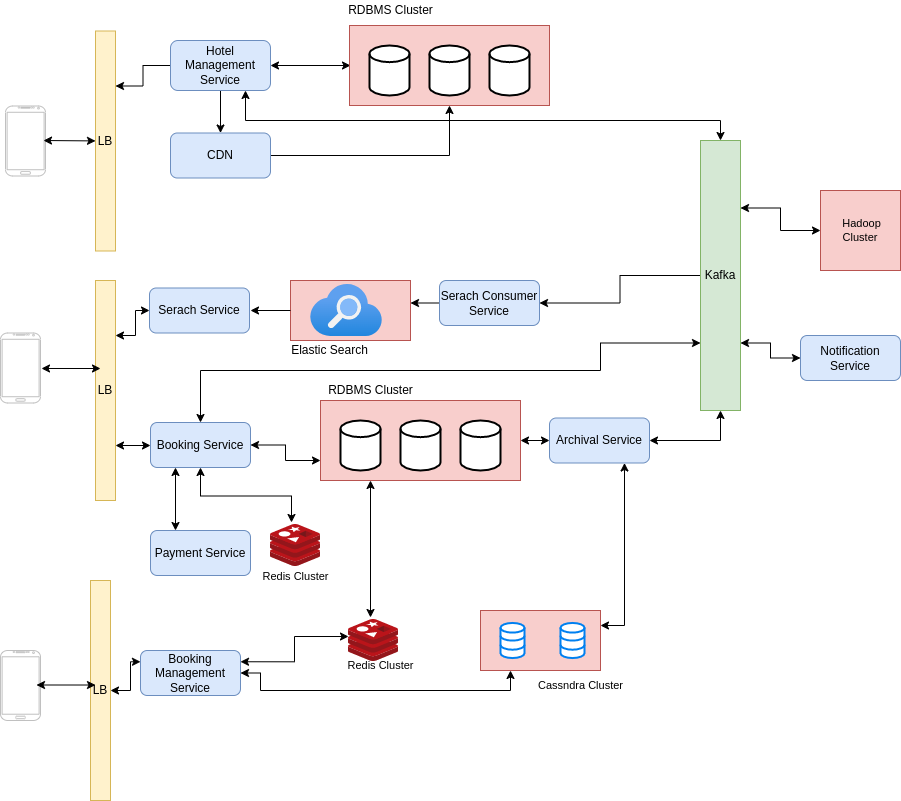

The diagram above was exported from draw.io. Its source (the exported page's mxGraphModel, read from the mxfile embedded in the PNG):
<mxGraphModel dx="1355" dy="878" grid="1" gridSize="10" guides="1" tooltips="1" connect="1" arrows="1" fold="1" page="1" pageScale="1" pageWidth="827" pageHeight="1169" math="0" shadow="0">
  <root>
    <mxCell id="0" />
    <mxCell id="1" parent="0" />
    <mxCell id="9qMWi8tpoGruyXV23hSG-2" value="" style="verticalLabelPosition=bottom;verticalAlign=top;html=1;shadow=0;dashed=0;strokeWidth=1;shape=mxgraph.android.phone2;strokeColor=#c0c0c0;" vertex="1" parent="1">
      <mxGeometry x="75" y="145.5" width="40" height="70" as="geometry" />
    </mxCell>
    <mxCell id="9qMWi8tpoGruyXV23hSG-3" value="LB" style="rounded=0;whiteSpace=wrap;html=1;fillColor=#fff2cc;strokeColor=#d6b656;" vertex="1" parent="1">
      <mxGeometry x="165" y="70.5" width="20" height="220" as="geometry" />
    </mxCell>
    <mxCell id="9qMWi8tpoGruyXV23hSG-16" style="edgeStyle=orthogonalEdgeStyle;rounded=0;orthogonalLoop=1;jettySize=auto;html=1;exitX=0.5;exitY=1;exitDx=0;exitDy=0;entryX=0.5;entryY=0;entryDx=0;entryDy=0;" edge="1" parent="1" source="9qMWi8tpoGruyXV23hSG-4" target="9qMWi8tpoGruyXV23hSG-15">
      <mxGeometry relative="1" as="geometry" />
    </mxCell>
    <mxCell id="9qMWi8tpoGruyXV23hSG-18" style="edgeStyle=orthogonalEdgeStyle;rounded=0;orthogonalLoop=1;jettySize=auto;html=1;exitX=1;exitY=0.5;exitDx=0;exitDy=0;startArrow=classic;" edge="1" parent="1" source="9qMWi8tpoGruyXV23hSG-4">
      <mxGeometry relative="1" as="geometry">
        <mxPoint x="420" y="105" as="targetPoint" />
      </mxGeometry>
    </mxCell>
    <mxCell id="9qMWi8tpoGruyXV23hSG-22" style="edgeStyle=orthogonalEdgeStyle;rounded=0;orthogonalLoop=1;jettySize=auto;html=1;exitX=0;exitY=0.5;exitDx=0;exitDy=0;entryX=1;entryY=0.25;entryDx=0;entryDy=0;" edge="1" parent="1" source="9qMWi8tpoGruyXV23hSG-4" target="9qMWi8tpoGruyXV23hSG-3">
      <mxGeometry relative="1" as="geometry" />
    </mxCell>
    <mxCell id="9qMWi8tpoGruyXV23hSG-59" style="edgeStyle=orthogonalEdgeStyle;shape=connector;rounded=0;orthogonalLoop=1;jettySize=auto;html=1;exitX=0.75;exitY=1;exitDx=0;exitDy=0;labelBackgroundColor=default;fontFamily=Helvetica;fontSize=11;fontColor=default;startArrow=classic;endArrow=classic;strokeColor=default;" edge="1" parent="1" source="9qMWi8tpoGruyXV23hSG-4" target="9qMWi8tpoGruyXV23hSG-14">
      <mxGeometry relative="1" as="geometry">
        <Array as="points">
          <mxPoint x="315" y="160" />
          <mxPoint x="790" y="160" />
        </Array>
      </mxGeometry>
    </mxCell>
    <mxCell id="9qMWi8tpoGruyXV23hSG-4" value="Hotel Management Service" style="rounded=1;whiteSpace=wrap;html=1;fillColor=#dae8fc;strokeColor=#6c8ebf;" vertex="1" parent="1">
      <mxGeometry x="240" y="80" width="100" height="50" as="geometry" />
    </mxCell>
    <mxCell id="9qMWi8tpoGruyXV23hSG-12" value="" style="group" vertex="1" connectable="0" parent="1">
      <mxGeometry x="419" y="65" width="200" height="80" as="geometry" />
    </mxCell>
    <mxCell id="9qMWi8tpoGruyXV23hSG-11" value="" style="rounded=0;whiteSpace=wrap;html=1;fillColor=#f8cecc;strokeColor=#b85450;" vertex="1" parent="9qMWi8tpoGruyXV23hSG-12">
      <mxGeometry width="200" height="80" as="geometry" />
    </mxCell>
    <mxCell id="9qMWi8tpoGruyXV23hSG-8" value="" style="strokeWidth=2;html=1;shape=mxgraph.flowchart.database;whiteSpace=wrap;" vertex="1" parent="9qMWi8tpoGruyXV23hSG-12">
      <mxGeometry x="20" y="20" width="40" height="50" as="geometry" />
    </mxCell>
    <mxCell id="9qMWi8tpoGruyXV23hSG-9" value="" style="strokeWidth=2;html=1;shape=mxgraph.flowchart.database;whiteSpace=wrap;" vertex="1" parent="9qMWi8tpoGruyXV23hSG-12">
      <mxGeometry x="80" y="20" width="40" height="50" as="geometry" />
    </mxCell>
    <mxCell id="9qMWi8tpoGruyXV23hSG-10" value="" style="strokeWidth=2;html=1;shape=mxgraph.flowchart.database;whiteSpace=wrap;" vertex="1" parent="9qMWi8tpoGruyXV23hSG-12">
      <mxGeometry x="140" y="20" width="40" height="50" as="geometry" />
    </mxCell>
    <mxCell id="9qMWi8tpoGruyXV23hSG-13" value="RDBMS Cluster" style="text;html=1;align=center;verticalAlign=middle;resizable=0;points=[];autosize=1;strokeColor=none;fillColor=none;" vertex="1" parent="1">
      <mxGeometry x="410" y="40" width="100" height="20" as="geometry" />
    </mxCell>
    <mxCell id="9qMWi8tpoGruyXV23hSG-30" style="edgeStyle=orthogonalEdgeStyle;rounded=0;orthogonalLoop=1;jettySize=auto;html=1;exitX=0;exitY=0.5;exitDx=0;exitDy=0;entryX=1;entryY=0.5;entryDx=0;entryDy=0;" edge="1" parent="1" source="9qMWi8tpoGruyXV23hSG-14" target="9qMWi8tpoGruyXV23hSG-24">
      <mxGeometry relative="1" as="geometry" />
    </mxCell>
    <mxCell id="9qMWi8tpoGruyXV23hSG-71" style="edgeStyle=orthogonalEdgeStyle;shape=connector;rounded=0;orthogonalLoop=1;jettySize=auto;html=1;exitX=1;exitY=0.75;exitDx=0;exitDy=0;entryX=0;entryY=0.5;entryDx=0;entryDy=0;labelBackgroundColor=default;fontFamily=Helvetica;fontSize=11;fontColor=default;startArrow=classic;endArrow=classic;strokeColor=default;" edge="1" parent="1" source="9qMWi8tpoGruyXV23hSG-14" target="9qMWi8tpoGruyXV23hSG-70">
      <mxGeometry relative="1" as="geometry" />
    </mxCell>
    <mxCell id="9qMWi8tpoGruyXV23hSG-73" style="edgeStyle=orthogonalEdgeStyle;shape=connector;rounded=0;orthogonalLoop=1;jettySize=auto;html=1;exitX=1;exitY=0.25;exitDx=0;exitDy=0;entryX=0;entryY=0.5;entryDx=0;entryDy=0;labelBackgroundColor=default;fontFamily=Helvetica;fontSize=11;fontColor=default;startArrow=classic;endArrow=classic;strokeColor=default;" edge="1" parent="1" source="9qMWi8tpoGruyXV23hSG-14" target="9qMWi8tpoGruyXV23hSG-72">
      <mxGeometry relative="1" as="geometry" />
    </mxCell>
    <mxCell id="9qMWi8tpoGruyXV23hSG-14" value="Kafka" style="rounded=0;whiteSpace=wrap;html=1;fillColor=#d5e8d4;strokeColor=#82b366;" vertex="1" parent="1">
      <mxGeometry x="770" y="180" width="40" height="270" as="geometry" />
    </mxCell>
    <mxCell id="9qMWi8tpoGruyXV23hSG-20" style="edgeStyle=orthogonalEdgeStyle;rounded=0;orthogonalLoop=1;jettySize=auto;html=1;exitX=1;exitY=0.5;exitDx=0;exitDy=0;" edge="1" parent="1" source="9qMWi8tpoGruyXV23hSG-15" target="9qMWi8tpoGruyXV23hSG-11">
      <mxGeometry relative="1" as="geometry" />
    </mxCell>
    <mxCell id="9qMWi8tpoGruyXV23hSG-15" value="CDN" style="rounded=1;whiteSpace=wrap;html=1;fillColor=#dae8fc;strokeColor=#6c8ebf;" vertex="1" parent="1">
      <mxGeometry x="240" y="172.5" width="100" height="45" as="geometry" />
    </mxCell>
    <mxCell id="9qMWi8tpoGruyXV23hSG-21" value="" style="endArrow=classic;startArrow=classic;html=1;rounded=0;exitX=0.95;exitY=0.493;exitDx=0;exitDy=0;exitPerimeter=0;" edge="1" parent="1" source="9qMWi8tpoGruyXV23hSG-2" target="9qMWi8tpoGruyXV23hSG-3">
      <mxGeometry width="50" height="50" relative="1" as="geometry">
        <mxPoint x="375" y="310" as="sourcePoint" />
        <mxPoint x="425" y="260" as="targetPoint" />
      </mxGeometry>
    </mxCell>
    <mxCell id="9qMWi8tpoGruyXV23hSG-32" style="edgeStyle=orthogonalEdgeStyle;rounded=0;orthogonalLoop=1;jettySize=auto;html=1;exitX=0;exitY=0.5;exitDx=0;exitDy=0;" edge="1" parent="1" source="9qMWi8tpoGruyXV23hSG-24">
      <mxGeometry relative="1" as="geometry">
        <mxPoint x="480" y="343" as="targetPoint" />
      </mxGeometry>
    </mxCell>
    <mxCell id="9qMWi8tpoGruyXV23hSG-24" value="Serach Consumer Service" style="rounded=1;whiteSpace=wrap;html=1;fillColor=#dae8fc;strokeColor=#6c8ebf;" vertex="1" parent="1">
      <mxGeometry x="509" y="320" width="100" height="45" as="geometry" />
    </mxCell>
    <mxCell id="9qMWi8tpoGruyXV23hSG-27" value="" style="group" vertex="1" connectable="0" parent="1">
      <mxGeometry x="360" y="320" width="120" height="60" as="geometry" />
    </mxCell>
    <mxCell id="9qMWi8tpoGruyXV23hSG-25" value="" style="rounded=0;whiteSpace=wrap;html=1;fillColor=#f8cecc;strokeColor=#b85450;" vertex="1" parent="9qMWi8tpoGruyXV23hSG-27">
      <mxGeometry width="120" height="60" as="geometry" />
    </mxCell>
    <mxCell id="9qMWi8tpoGruyXV23hSG-26" value="" style="aspect=fixed;html=1;points=[];align=center;image;fontSize=12;image=img/lib/azure2/app_services/Search_Services.svg;" vertex="1" parent="9qMWi8tpoGruyXV23hSG-27">
      <mxGeometry x="20" y="4" width="72" height="52" as="geometry" />
    </mxCell>
    <mxCell id="9qMWi8tpoGruyXV23hSG-29" value="Elastic Search" style="text;html=1;align=center;verticalAlign=middle;resizable=0;points=[];autosize=1;strokeColor=none;fillColor=none;" vertex="1" parent="1">
      <mxGeometry x="354" y="380" width="90" height="20" as="geometry" />
    </mxCell>
    <mxCell id="9qMWi8tpoGruyXV23hSG-31" value="Serach Service" style="rounded=1;whiteSpace=wrap;html=1;fillColor=#dae8fc;strokeColor=#6c8ebf;" vertex="1" parent="1">
      <mxGeometry x="219" y="327.5" width="100" height="45" as="geometry" />
    </mxCell>
    <mxCell id="9qMWi8tpoGruyXV23hSG-33" style="edgeStyle=orthogonalEdgeStyle;rounded=0;orthogonalLoop=1;jettySize=auto;html=1;exitX=0;exitY=0.5;exitDx=0;exitDy=0;" edge="1" parent="1" source="9qMWi8tpoGruyXV23hSG-25">
      <mxGeometry relative="1" as="geometry">
        <mxPoint x="320" y="350" as="targetPoint" />
      </mxGeometry>
    </mxCell>
    <mxCell id="9qMWi8tpoGruyXV23hSG-37" style="edgeStyle=orthogonalEdgeStyle;rounded=0;orthogonalLoop=1;jettySize=auto;html=1;exitX=1;exitY=0.25;exitDx=0;exitDy=0;entryX=0;entryY=0.5;entryDx=0;entryDy=0;startArrow=classic;" edge="1" parent="1" source="9qMWi8tpoGruyXV23hSG-34" target="9qMWi8tpoGruyXV23hSG-31">
      <mxGeometry relative="1" as="geometry" />
    </mxCell>
    <mxCell id="9qMWi8tpoGruyXV23hSG-39" style="edgeStyle=orthogonalEdgeStyle;shape=connector;rounded=0;orthogonalLoop=1;jettySize=auto;html=1;exitX=1;exitY=0.75;exitDx=0;exitDy=0;entryX=0;entryY=0.5;entryDx=0;entryDy=0;labelBackgroundColor=default;fontFamily=Helvetica;fontSize=11;fontColor=default;startArrow=classic;endArrow=classic;strokeColor=default;" edge="1" parent="1" source="9qMWi8tpoGruyXV23hSG-34" target="9qMWi8tpoGruyXV23hSG-36">
      <mxGeometry relative="1" as="geometry" />
    </mxCell>
    <mxCell id="9qMWi8tpoGruyXV23hSG-34" value="LB" style="rounded=0;whiteSpace=wrap;html=1;fillColor=#fff2cc;strokeColor=#d6b656;" vertex="1" parent="1">
      <mxGeometry x="165" y="320" width="20" height="220" as="geometry" />
    </mxCell>
    <mxCell id="9qMWi8tpoGruyXV23hSG-46" style="edgeStyle=orthogonalEdgeStyle;shape=connector;rounded=0;orthogonalLoop=1;jettySize=auto;html=1;exitX=1;exitY=0.5;exitDx=0;exitDy=0;entryX=0;entryY=0.75;entryDx=0;entryDy=0;labelBackgroundColor=default;fontFamily=Helvetica;fontSize=11;fontColor=default;startArrow=classic;endArrow=classic;strokeColor=default;" edge="1" parent="1" source="9qMWi8tpoGruyXV23hSG-36" target="9qMWi8tpoGruyXV23hSG-41">
      <mxGeometry relative="1" as="geometry" />
    </mxCell>
    <mxCell id="9qMWi8tpoGruyXV23hSG-50" style="edgeStyle=orthogonalEdgeStyle;shape=connector;rounded=0;orthogonalLoop=1;jettySize=auto;html=1;exitX=0.5;exitY=1;exitDx=0;exitDy=0;entryX=0.42;entryY=-0.048;entryDx=0;entryDy=0;entryPerimeter=0;labelBackgroundColor=default;fontFamily=Helvetica;fontSize=11;fontColor=default;startArrow=classic;endArrow=classic;strokeColor=default;" edge="1" parent="1" source="9qMWi8tpoGruyXV23hSG-36" target="9qMWi8tpoGruyXV23hSG-47">
      <mxGeometry relative="1" as="geometry" />
    </mxCell>
    <mxCell id="9qMWi8tpoGruyXV23hSG-52" style="edgeStyle=orthogonalEdgeStyle;shape=connector;rounded=0;orthogonalLoop=1;jettySize=auto;html=1;exitX=0.5;exitY=0;exitDx=0;exitDy=0;entryX=0;entryY=0.75;entryDx=0;entryDy=0;labelBackgroundColor=default;fontFamily=Helvetica;fontSize=11;fontColor=default;startArrow=classic;endArrow=classic;strokeColor=default;" edge="1" parent="1" source="9qMWi8tpoGruyXV23hSG-36" target="9qMWi8tpoGruyXV23hSG-14">
      <mxGeometry relative="1" as="geometry">
        <Array as="points">
          <mxPoint x="270" y="410" />
          <mxPoint x="670" y="410" />
        </Array>
      </mxGeometry>
    </mxCell>
    <mxCell id="9qMWi8tpoGruyXV23hSG-54" style="edgeStyle=orthogonalEdgeStyle;shape=connector;rounded=0;orthogonalLoop=1;jettySize=auto;html=1;exitX=0.25;exitY=1;exitDx=0;exitDy=0;entryX=0.25;entryY=0;entryDx=0;entryDy=0;labelBackgroundColor=default;fontFamily=Helvetica;fontSize=11;fontColor=default;startArrow=classic;endArrow=classic;strokeColor=default;" edge="1" parent="1" source="9qMWi8tpoGruyXV23hSG-36" target="9qMWi8tpoGruyXV23hSG-53">
      <mxGeometry relative="1" as="geometry" />
    </mxCell>
    <mxCell id="9qMWi8tpoGruyXV23hSG-36" value="Booking Service" style="rounded=1;whiteSpace=wrap;html=1;fillColor=#dae8fc;strokeColor=#6c8ebf;" vertex="1" parent="1">
      <mxGeometry x="220" y="462" width="100" height="45" as="geometry" />
    </mxCell>
    <mxCell id="9qMWi8tpoGruyXV23hSG-40" value="" style="group" vertex="1" connectable="0" parent="1">
      <mxGeometry x="390" y="440" width="200" height="80" as="geometry" />
    </mxCell>
    <mxCell id="9qMWi8tpoGruyXV23hSG-41" value="" style="rounded=0;whiteSpace=wrap;html=1;fillColor=#f8cecc;strokeColor=#b85450;" vertex="1" parent="9qMWi8tpoGruyXV23hSG-40">
      <mxGeometry width="200" height="80" as="geometry" />
    </mxCell>
    <mxCell id="9qMWi8tpoGruyXV23hSG-42" value="" style="strokeWidth=2;html=1;shape=mxgraph.flowchart.database;whiteSpace=wrap;" vertex="1" parent="9qMWi8tpoGruyXV23hSG-40">
      <mxGeometry x="20" y="20" width="40" height="50" as="geometry" />
    </mxCell>
    <mxCell id="9qMWi8tpoGruyXV23hSG-43" value="" style="strokeWidth=2;html=1;shape=mxgraph.flowchart.database;whiteSpace=wrap;" vertex="1" parent="9qMWi8tpoGruyXV23hSG-40">
      <mxGeometry x="80" y="20" width="40" height="50" as="geometry" />
    </mxCell>
    <mxCell id="9qMWi8tpoGruyXV23hSG-44" value="" style="strokeWidth=2;html=1;shape=mxgraph.flowchart.database;whiteSpace=wrap;" vertex="1" parent="9qMWi8tpoGruyXV23hSG-40">
      <mxGeometry x="140" y="20" width="40" height="50" as="geometry" />
    </mxCell>
    <mxCell id="9qMWi8tpoGruyXV23hSG-47" value="" style="sketch=0;aspect=fixed;html=1;points=[];align=center;image;fontSize=12;image=img/lib/mscae/Cache_Redis_Product.svg;fontFamily=Helvetica;fontColor=default;" vertex="1" parent="1">
      <mxGeometry x="340" y="564" width="50" height="42" as="geometry" />
    </mxCell>
    <mxCell id="9qMWi8tpoGruyXV23hSG-51" value="&lt;span style=&quot;font-size: 12px&quot;&gt;RDBMS Cluster&lt;/span&gt;" style="text;html=1;align=center;verticalAlign=middle;resizable=0;points=[];autosize=1;strokeColor=none;fillColor=none;fontSize=11;fontFamily=Helvetica;fontColor=default;" vertex="1" parent="1">
      <mxGeometry x="390" y="420" width="100" height="20" as="geometry" />
    </mxCell>
    <mxCell id="9qMWi8tpoGruyXV23hSG-53" value="Payment Service" style="rounded=1;whiteSpace=wrap;html=1;fillColor=#dae8fc;strokeColor=#6c8ebf;" vertex="1" parent="1">
      <mxGeometry x="220" y="570" width="100" height="45" as="geometry" />
    </mxCell>
    <mxCell id="9qMWi8tpoGruyXV23hSG-58" style="edgeStyle=orthogonalEdgeStyle;shape=connector;rounded=0;orthogonalLoop=1;jettySize=auto;html=1;exitX=1;exitY=0.5;exitDx=0;exitDy=0;entryX=0.5;entryY=1;entryDx=0;entryDy=0;labelBackgroundColor=default;fontFamily=Helvetica;fontSize=11;fontColor=default;startArrow=classic;endArrow=classic;strokeColor=default;" edge="1" parent="1" source="9qMWi8tpoGruyXV23hSG-55" target="9qMWi8tpoGruyXV23hSG-14">
      <mxGeometry relative="1" as="geometry" />
    </mxCell>
    <mxCell id="9qMWi8tpoGruyXV23hSG-69" style="edgeStyle=orthogonalEdgeStyle;shape=connector;rounded=0;orthogonalLoop=1;jettySize=auto;html=1;exitX=0.75;exitY=1;exitDx=0;exitDy=0;entryX=1;entryY=0.25;entryDx=0;entryDy=0;labelBackgroundColor=default;fontFamily=Helvetica;fontSize=11;fontColor=default;startArrow=classic;endArrow=classic;strokeColor=default;" edge="1" parent="1" source="9qMWi8tpoGruyXV23hSG-55" target="9qMWi8tpoGruyXV23hSG-63">
      <mxGeometry relative="1" as="geometry" />
    </mxCell>
    <mxCell id="9qMWi8tpoGruyXV23hSG-55" value="Archival Service" style="rounded=1;whiteSpace=wrap;html=1;fillColor=#dae8fc;strokeColor=#6c8ebf;" vertex="1" parent="1">
      <mxGeometry x="619" y="457.5" width="100" height="45" as="geometry" />
    </mxCell>
    <mxCell id="9qMWi8tpoGruyXV23hSG-57" style="edgeStyle=orthogonalEdgeStyle;shape=connector;rounded=0;orthogonalLoop=1;jettySize=auto;html=1;exitX=1;exitY=0.5;exitDx=0;exitDy=0;labelBackgroundColor=default;fontFamily=Helvetica;fontSize=11;fontColor=default;startArrow=classic;endArrow=classic;strokeColor=default;" edge="1" parent="1" source="9qMWi8tpoGruyXV23hSG-41" target="9qMWi8tpoGruyXV23hSG-55">
      <mxGeometry relative="1" as="geometry" />
    </mxCell>
    <mxCell id="9qMWi8tpoGruyXV23hSG-60" value="" style="verticalLabelPosition=bottom;verticalAlign=top;html=1;shadow=0;dashed=0;strokeWidth=1;shape=mxgraph.android.phone2;strokeColor=#c0c0c0;" vertex="1" parent="1">
      <mxGeometry x="70" y="372.5" width="40" height="70" as="geometry" />
    </mxCell>
    <mxCell id="9qMWi8tpoGruyXV23hSG-61" value="" style="endArrow=classic;startArrow=classic;html=1;rounded=0;labelBackgroundColor=default;fontFamily=Helvetica;fontSize=11;fontColor=default;strokeColor=default;shape=connector;exitX=1.025;exitY=0.507;exitDx=0;exitDy=0;exitPerimeter=0;entryX=0.25;entryY=0.4;entryDx=0;entryDy=0;entryPerimeter=0;" edge="1" parent="1" source="9qMWi8tpoGruyXV23hSG-60" target="9qMWi8tpoGruyXV23hSG-34">
      <mxGeometry width="50" height="50" relative="1" as="geometry">
        <mxPoint x="390" y="330" as="sourcePoint" />
        <mxPoint x="440" y="280" as="targetPoint" />
      </mxGeometry>
    </mxCell>
    <mxCell id="9qMWi8tpoGruyXV23hSG-65" value="" style="group" vertex="1" connectable="0" parent="1">
      <mxGeometry x="550" y="650" width="120" height="60" as="geometry" />
    </mxCell>
    <mxCell id="9qMWi8tpoGruyXV23hSG-63" value="" style="rounded=0;whiteSpace=wrap;html=1;fontFamily=Helvetica;fontSize=11;fillColor=#f8cecc;strokeColor=#b85450;" vertex="1" parent="9qMWi8tpoGruyXV23hSG-65">
      <mxGeometry width="120" height="60" as="geometry" />
    </mxCell>
    <mxCell id="9qMWi8tpoGruyXV23hSG-62" value="" style="html=1;verticalLabelPosition=bottom;align=center;labelBackgroundColor=#ffffff;verticalAlign=top;strokeWidth=2;strokeColor=#0080F0;shadow=0;dashed=0;shape=mxgraph.ios7.icons.data;fontFamily=Helvetica;fontSize=11;fontColor=default;" vertex="1" parent="9qMWi8tpoGruyXV23hSG-65">
      <mxGeometry x="20" y="12.450000000000045" width="24" height="35.1" as="geometry" />
    </mxCell>
    <mxCell id="9qMWi8tpoGruyXV23hSG-64" value="" style="html=1;verticalLabelPosition=bottom;align=center;labelBackgroundColor=#ffffff;verticalAlign=top;strokeWidth=2;strokeColor=#0080F0;shadow=0;dashed=0;shape=mxgraph.ios7.icons.data;fontFamily=Helvetica;fontSize=11;fontColor=default;" vertex="1" parent="9qMWi8tpoGruyXV23hSG-65">
      <mxGeometry x="80" y="12.450000000000045" width="24" height="35.1" as="geometry" />
    </mxCell>
    <mxCell id="9qMWi8tpoGruyXV23hSG-66" value="Cassndra Cluster" style="text;html=1;align=center;verticalAlign=middle;resizable=0;points=[];autosize=1;strokeColor=none;fillColor=none;fontSize=11;fontFamily=Helvetica;fontColor=default;" vertex="1" parent="1">
      <mxGeometry x="600" y="715" width="100" height="20" as="geometry" />
    </mxCell>
    <mxCell id="9qMWi8tpoGruyXV23hSG-70" value="Notification Service" style="rounded=1;whiteSpace=wrap;html=1;fillColor=#dae8fc;strokeColor=#6c8ebf;" vertex="1" parent="1">
      <mxGeometry x="870" y="375" width="100" height="45" as="geometry" />
    </mxCell>
    <mxCell id="9qMWi8tpoGruyXV23hSG-72" value="&amp;nbsp;Hadoop&lt;br&gt;Cluster" style="whiteSpace=wrap;html=1;aspect=fixed;fontFamily=Helvetica;fontSize=11;fillColor=#f8cecc;strokeColor=#b85450;" vertex="1" parent="1">
      <mxGeometry x="890" y="230" width="80" height="80" as="geometry" />
    </mxCell>
    <mxCell id="9qMWi8tpoGruyXV23hSG-84" style="edgeStyle=orthogonalEdgeStyle;shape=connector;rounded=0;orthogonalLoop=1;jettySize=auto;html=1;exitX=1;exitY=0.5;exitDx=0;exitDy=0;entryX=0;entryY=0.25;entryDx=0;entryDy=0;labelBackgroundColor=default;fontFamily=Helvetica;fontSize=11;fontColor=default;startArrow=classic;endArrow=classic;strokeColor=default;" edge="1" parent="1" source="9qMWi8tpoGruyXV23hSG-74" target="9qMWi8tpoGruyXV23hSG-77">
      <mxGeometry relative="1" as="geometry" />
    </mxCell>
    <mxCell id="9qMWi8tpoGruyXV23hSG-74" value="LB" style="rounded=0;whiteSpace=wrap;html=1;fillColor=#fff2cc;strokeColor=#d6b656;" vertex="1" parent="1">
      <mxGeometry x="160" y="620" width="20" height="220" as="geometry" />
    </mxCell>
    <mxCell id="9qMWi8tpoGruyXV23hSG-75" value="" style="verticalLabelPosition=bottom;verticalAlign=top;html=1;shadow=0;dashed=0;strokeWidth=1;shape=mxgraph.android.phone2;strokeColor=#c0c0c0;" vertex="1" parent="1">
      <mxGeometry x="70" y="690" width="40" height="70" as="geometry" />
    </mxCell>
    <mxCell id="9qMWi8tpoGruyXV23hSG-76" value="" style="endArrow=classic;startArrow=classic;html=1;rounded=0;labelBackgroundColor=default;fontFamily=Helvetica;fontSize=11;fontColor=default;strokeColor=default;shape=connector;exitX=1.025;exitY=0.507;exitDx=0;exitDy=0;exitPerimeter=0;entryX=0.25;entryY=0.4;entryDx=0;entryDy=0;entryPerimeter=0;" edge="1" parent="1">
      <mxGeometry width="50" height="50" relative="1" as="geometry">
        <mxPoint x="106" y="724.5" as="sourcePoint" />
        <mxPoint x="165" y="724.51" as="targetPoint" />
      </mxGeometry>
    </mxCell>
    <mxCell id="9qMWi8tpoGruyXV23hSG-80" style="edgeStyle=orthogonalEdgeStyle;shape=connector;rounded=0;orthogonalLoop=1;jettySize=auto;html=1;exitX=1;exitY=0.5;exitDx=0;exitDy=0;entryX=0.25;entryY=1;entryDx=0;entryDy=0;labelBackgroundColor=default;fontFamily=Helvetica;fontSize=11;fontColor=default;startArrow=classic;endArrow=classic;strokeColor=default;" edge="1" parent="1" source="9qMWi8tpoGruyXV23hSG-77" target="9qMWi8tpoGruyXV23hSG-63">
      <mxGeometry relative="1" as="geometry">
        <Array as="points">
          <mxPoint x="330" y="730" />
          <mxPoint x="580" y="730" />
        </Array>
      </mxGeometry>
    </mxCell>
    <mxCell id="9qMWi8tpoGruyXV23hSG-81" style="edgeStyle=orthogonalEdgeStyle;shape=connector;rounded=0;orthogonalLoop=1;jettySize=auto;html=1;exitX=1;exitY=0.25;exitDx=0;exitDy=0;entryX=0;entryY=0.405;entryDx=0;entryDy=0;entryPerimeter=0;labelBackgroundColor=default;fontFamily=Helvetica;fontSize=11;fontColor=default;startArrow=classic;endArrow=classic;strokeColor=default;" edge="1" parent="1" source="9qMWi8tpoGruyXV23hSG-77" target="9qMWi8tpoGruyXV23hSG-78">
      <mxGeometry relative="1" as="geometry" />
    </mxCell>
    <mxCell id="9qMWi8tpoGruyXV23hSG-77" value="Booking Management Service" style="rounded=1;whiteSpace=wrap;html=1;fillColor=#dae8fc;strokeColor=#6c8ebf;" vertex="1" parent="1">
      <mxGeometry x="210" y="690" width="100" height="45" as="geometry" />
    </mxCell>
    <mxCell id="9qMWi8tpoGruyXV23hSG-78" value="" style="sketch=0;aspect=fixed;html=1;points=[];align=center;image;fontSize=12;image=img/lib/mscae/Cache_Redis_Product.svg;fontFamily=Helvetica;fontColor=default;" vertex="1" parent="1">
      <mxGeometry x="418" y="659" width="50" height="42" as="geometry" />
    </mxCell>
    <mxCell id="9qMWi8tpoGruyXV23hSG-79" style="edgeStyle=orthogonalEdgeStyle;shape=connector;rounded=0;orthogonalLoop=1;jettySize=auto;html=1;exitX=0.25;exitY=1;exitDx=0;exitDy=0;entryX=0.44;entryY=-0.048;entryDx=0;entryDy=0;entryPerimeter=0;labelBackgroundColor=default;fontFamily=Helvetica;fontSize=11;fontColor=default;startArrow=classic;endArrow=classic;strokeColor=default;" edge="1" parent="1" source="9qMWi8tpoGruyXV23hSG-41" target="9qMWi8tpoGruyXV23hSG-78">
      <mxGeometry relative="1" as="geometry" />
    </mxCell>
    <mxCell id="9qMWi8tpoGruyXV23hSG-82" value="Redis Cluster" style="text;html=1;align=center;verticalAlign=middle;resizable=0;points=[];autosize=1;strokeColor=none;fillColor=none;fontSize=11;fontFamily=Helvetica;fontColor=default;" vertex="1" parent="1">
      <mxGeometry x="325" y="606" width="80" height="20" as="geometry" />
    </mxCell>
    <mxCell id="9qMWi8tpoGruyXV23hSG-83" value="Redis Cluster" style="text;html=1;align=center;verticalAlign=middle;resizable=0;points=[];autosize=1;strokeColor=none;fillColor=none;fontSize=11;fontFamily=Helvetica;fontColor=default;" vertex="1" parent="1">
      <mxGeometry x="410" y="695" width="80" height="20" as="geometry" />
    </mxCell>
  </root>
</mxGraphModel>